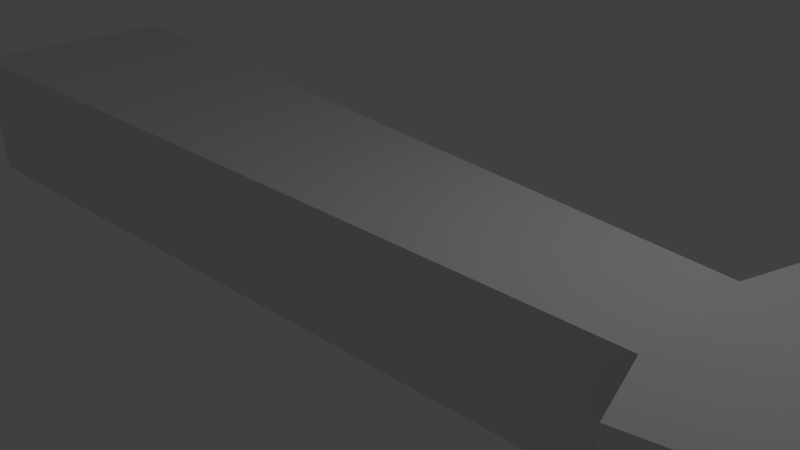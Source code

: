 # Source: ship_battle_cruiser.blend  (saved by Blender 2.70.0; exported with 4.5.12 LTS)
import bpy
from mathutils import Matrix  # noqa: F401  (used for matrix-valued properties, if any)

bpy.ops.wm.read_factory_settings(use_empty=True)
scene = bpy.context.scene
scene.name = 'Scene'

# ---- collections
col_collection_1 = bpy.data.collections.new('Collection 1'); scene.collection.children.link(col_collection_1)

# ---- world
world_world = bpy.data.worlds.new('World'); scene.world = world_world
world_world.color = (0.05088, 0.05088, 0.05088)
world_world.use_sun_shadow = False
world_world.sun_shadow_jitter_overblur = 0.0
world_world.cycles.sampling_method = 'MANUAL'
world_world.cycles.sample_map_resolution = 256

# ---- cameras
cam_camera = bpy.data.cameras.new('Camera')
cam_camera.clip_end = 100.0
cam_camera.lens = 35.0
cam_camera.sensor_width = 32.0
cam_camera.sensor_height = 18.0
cam_camera.ortho_scale = 7.314
cam_camera.dof.focus_distance = 0.0
cam_camera.dof.aperture_fstop = 128.0

# ---- lights
light_lamp = bpy.data.lights.new('Lamp', 'POINT')
light_lamp.transmission_factor = 0.0
light_lamp.cutoff_distance = 30.0
light_lamp.energy = 100.0
light_lamp.shadow_buffer_clip_start = 1.001
light_lamp.shadow_soft_size = 0.1
light_lamp.shadow_maximum_resolution = 0.006
light_lamp.use_absolute_resolution = True
light_lamp.cycles.use_multiple_importance_sampling = False

# ---- meshes
me_cube_001 = bpy.data.meshes.new('Cube.001')
me_cube_001.from_pydata([(-8.078, -1.646, -1.0), (6.568, -0.5798, -0.282), (-8.078, -1.646, 1.0), (6.568, -0.5798, 0.6582), (-8.078, 0.0, 1.0), (-8.078, 0.0, -1.0), (6.734, 0.0, 0.6582), (6.734, 0.0, -0.282), (-8.078, -1.646, -0.5), (-8.078, -1.646, 0.0), (-8.078, -1.646, 0.5), (6.568, -0.5798, 0.5365), (6.568, -0.5798, 0.1203), (6.568, -0.5798, 0.02168), (-8.078, 0.0, 0.5), (-8.078, 0.0, 0.0), (-8.078, 0.0, -0.5), (6.734, 0.0, 0.5365), (6.734, 0.0, 0.1203), (6.734, 0.0, 0.02168), (4.371, -0.8726, 0.7507), (4.371, -0.8726, -0.9037), (4.488, 0.0, -0.9037), (4.488, 0.0, 0.7507), (4.371, -0.8726, 0.5377), (4.371, -0.8726, 0.05721), (4.371, -0.8726, -0.4232), (6.752, -1.4, -0.282), (6.752, -1.4, 0.6582), (6.752, -1.4, 0.5365), (6.752, -1.4, 0.1203), (6.752, -1.4, 0.02168), (4.666, -1.847, 0.7507), (4.666, -1.847, -0.9037), (4.666, -1.847, 0.5377), (4.666, -1.847, 0.05721), (4.666, -1.847, -0.4232), (8.805, -0.3683, -0.2366), (8.771, -0.3529, 0.3026), (8.771, -0.3529, 0.1809), (8.804, -0.3529, 0.1203), (8.805, -0.3683, 0.0003963), (8.836, -0.8929, -0.2366), (8.804, -0.9083, 0.3026), (8.804, -0.9083, 0.1809), (8.837, -0.9083, 0.1203), (8.836, -0.8929, 0.0003963), (5.013, -0.717, -0.6316), (5.158, 0.0, -0.6316), (5.013, -0.717, 0.6891), (5.158, 0.0, 0.6891), (5.257, -1.632, -0.6316), (5.257, -1.632, 0.5187), (5.257, -1.632, 0.06172), (5.257, -1.632, -0.2323), (5.257, -1.632, 0.6891)], [], [(19, 13, 1, 7), (26, 8, 0, 21), (8, 16, 5, 0), (47, 48, 7, 1), (20, 23, 4, 2), (6, 3, 11, 17), (17, 11, 12, 18), (18, 12, 13, 19), (20, 2, 10, 24), (24, 10, 9, 25), (25, 9, 8, 26), (2, 4, 14, 10), (10, 14, 15, 9), (9, 15, 16, 8), (26, 21, 33, 36), (0, 5, 22, 21), (49, 50, 23, 20), (20, 24, 34, 32), (24, 25, 35, 34), (25, 26, 36, 35), (54, 36, 33, 51), (55, 32, 34, 52), (52, 34, 35, 53), (53, 35, 36, 54), (49, 20, 32, 55), (29, 30, 45, 44), (30, 31, 46, 45), (3, 28, 43, 38), (47, 1, 27, 51), (27, 1, 37, 42), (41, 40, 45, 46), (40, 39, 44, 45), (39, 38, 43, 44), (37, 41, 46, 42), (28, 29, 44, 43), (31, 27, 42, 46), (13, 12, 40, 41), (12, 11, 39, 40), (11, 3, 38, 39), (1, 13, 41, 37), (21, 22, 48, 47), (3, 6, 50, 49), (31, 54, 51, 27), (28, 55, 52, 29), (29, 52, 53, 30), (30, 53, 54, 31), (3, 49, 55, 28), (21, 47, 51, 33)])
me_cube_001.use_remesh_preserve_volume = False
me_cube_001.use_remesh_preserve_attributes = False
me_cube_001.use_mirror_vertex_groups = False
me_cube_001.update()

# ---- objects
ob_cube = bpy.data.objects.new('Cube', me_cube_001)
ob_lamp = bpy.data.objects.new('Lamp', light_lamp)
ob_camera = bpy.data.objects.new('Camera', cam_camera)

# ---- transforms, parenting, visibility, modifiers, constraints
ob_cube.location = (0.0, 0.0, 0.302)
ob_cube.lineart.crease_threshold = 0.0
_m = ob_cube.modifiers.new('Mirror', 'MIRROR')
_m.use_axis = (False, True, False)
_m.use_clip = True
ob_lamp.location = (4.076, 1.005, 5.904)
ob_lamp.rotation_euler = (0.6503, 0.05522, 1.866)
ob_lamp.lock_rotations_4d = False
ob_lamp.empty_display_type = 'ARROWS'
ob_lamp.color = (0.0, 0.0, 0.0, 0.0)
ob_lamp.lineart.crease_threshold = 0.0
ob_camera.location = (7.481, -6.508, 5.344)
ob_camera.rotation_euler = (1.109, 0.01082, 0.8149)
ob_camera.lock_rotations_4d = False
ob_camera.empty_display_type = 'ARROWS'
ob_camera.color = (0.0, 0.0, 0.0, 0.0)
ob_camera.display_type = 'WIRE'
ob_camera.lineart.crease_threshold = 0.0

# ---- collection membership
col_collection_1.objects.link(ob_cube)
col_collection_1.objects.link(ob_lamp)
col_collection_1.objects.link(ob_camera)

# ---- scene / render settings (as saved in the file)
scene.camera = ob_camera
scene.frame_start = 1; scene.frame_end = 250; scene.frame_set(1)
scene.render.engine = 'BLENDER_EEVEE_NEXT'
scene.render.resolution_percentage = 50
scene.render.dither_intensity = 0.0
scene.cycles.use_denoising = False
scene.cycles.samples = 10
scene.cycles.sampling_pattern = 'TABULATED_SOBOL'
scene.cycles.light_sampling_threshold = 0.0
scene.cycles.use_adaptive_sampling = False
scene.cycles.use_light_tree = False
scene.cycles.blur_glossy = 0.0
scene.cycles.volume_bounces = 1
scene.cycles.pixel_filter_type = 'GAUSSIAN'
scene.cycles.sample_clamp_indirect = 0.0
scene.view_settings.view_transform = 'Standard'
bpy.context.view_layer.update()

